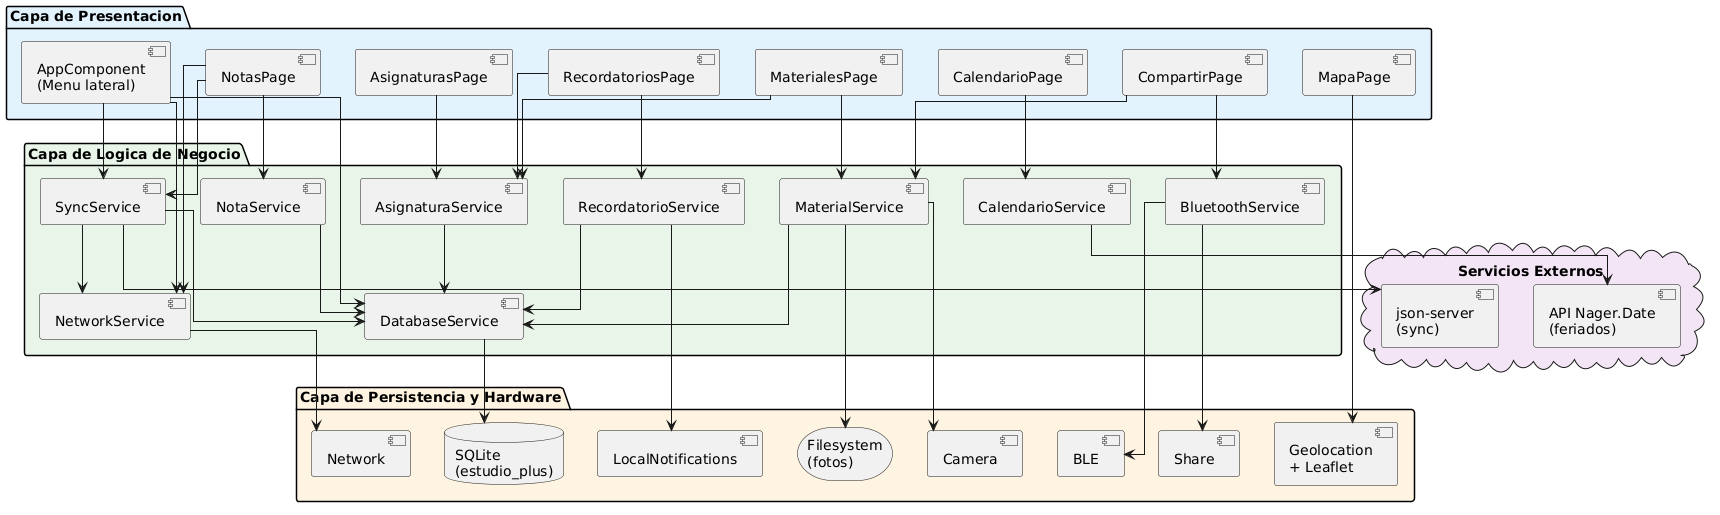

The diagram above was rendered by PlantUML. Its source (embedded in the PNG):
@startuml
skinparam componentStyle uml2
skinparam linetype ortho

package "Capa de Presentacion" #E3F2FD {
  [AppComponent\n(Menu lateral)] as APP
  [AsignaturasPage] as PG_ASIG
  [RecordatoriosPage] as PG_REC
  [MapaPage] as PG_MAP
  [MaterialesPage] as PG_MAT
  [NotasPage] as PG_NOT
  [CalendarioPage] as PG_CAL
  [CompartirPage] as PG_COM
}

package "Capa de Logica de Negocio" #E8F5E9 {
  [AsignaturaService] as SV_ASIG
  [RecordatorioService] as SV_REC
  [MaterialService] as SV_MAT
  [NotaService] as SV_NOT
  [CalendarioService] as SV_CAL
  [BluetoothService] as SV_BLE
  [NetworkService] as SV_NET
  [SyncService] as SV_SYNC
  [DatabaseService] as SV_DB
}

package "Capa de Persistencia y Hardware" #FFF3E0 {
  database "SQLite\n(estudio_plus)" as SQLITE
  storage "Filesystem\n(fotos)" as FILES
  component "Camera" as CAM
  component "Geolocation\n+ Leaflet" as GEO
  component "LocalNotifications" as NOTIF
  component "Network" as NETPLUG
  component "BLE" as BLE
  component "Share" as SHARE
}

cloud "Servicios Externos" #F3E5F5 {
  [API Nager.Date\n(feriados)] as API_NAG
  [json-server\n(sync)] as API_SYNC
}

PG_ASIG --> SV_ASIG
PG_REC --> SV_REC
PG_REC --> SV_ASIG
PG_MAT --> SV_MAT
PG_MAT --> SV_ASIG
PG_NOT --> SV_NOT
PG_NOT --> SV_SYNC
PG_NOT --> SV_NET
PG_CAL --> SV_CAL
PG_COM --> SV_MAT
PG_COM --> SV_BLE
APP --> SV_DB
APP --> SV_NET
APP --> SV_SYNC

SV_ASIG --> SV_DB
SV_REC --> SV_DB
SV_MAT --> SV_DB
SV_NOT --> SV_DB
SV_SYNC --> SV_DB
SV_SYNC --> SV_NET

SV_DB --> SQLITE
SV_MAT --> FILES
SV_MAT --> CAM
PG_MAP --> GEO
SV_REC --> NOTIF
SV_NET --> NETPLUG
SV_BLE --> BLE
SV_BLE --> SHARE

SV_CAL --> API_NAG
SV_SYNC --> API_SYNC
@enduml